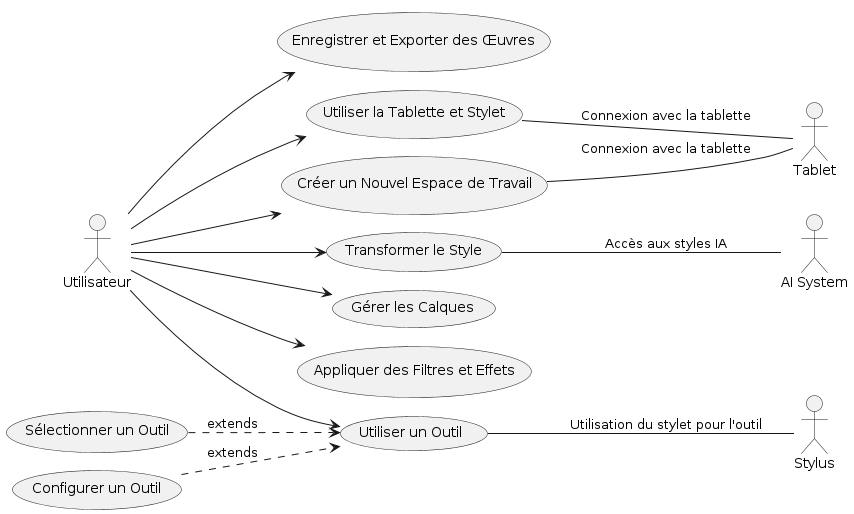

The diagram above was rendered by PlantUML. Its source (embedded in the PNG):
@startuml
!pragma useSequenceNumber off
!pragma layout smetana

left to right direction

actor Utilisateur as U
actor Stylus as S
actor Tablet as T
actor "AI System" as AI

usecase "Créer un Nouvel Espace de Travail" as CU1
usecase "Utiliser un Outil" as CU2
usecase "Transformer le Style" as CU3
usecase "Gérer les Calques" as CU4
usecase "Appliquer des Filtres et Effets" as CU5
usecase "Enregistrer et Exporter des Œuvres" as CU6
usecase "Utiliser la Tablette et Stylet" as CU7

usecase "Sélectionner un Outil" as CU2a
usecase "Configurer un Outil" as CU2b

U --> CU1
U --> CU2
U --> CU3
U --> CU4
U --> CU5
U --> CU6
U --> CU7

CU1 -- T : "Connexion avec la tablette"
CU2 -- S : "Utilisation du stylet pour l'outil"
CU3 -- AI : "Accès aux styles IA"
CU7 -- T : "Connexion avec la tablette"

CU2a ..> CU2 : extends
CU2b ..> CU2 : extends
@enduml